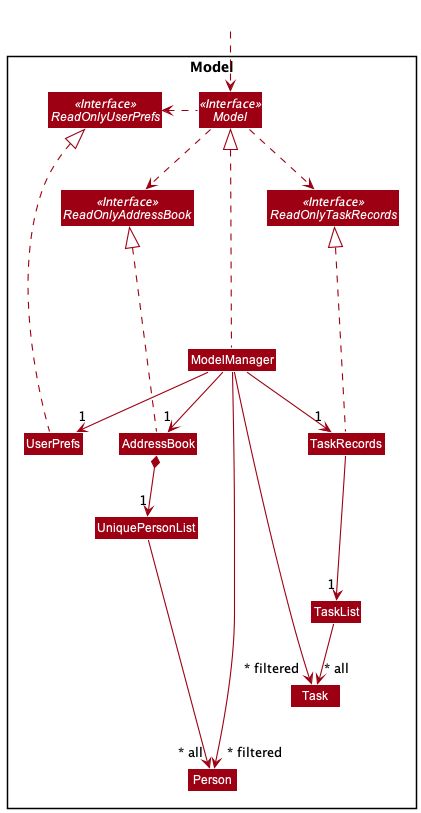

The diagram above was rendered by PlantUML. Its source (embedded in the PNG):
@startuml
!include style.puml
skinparam arrowThickness 1.1
skinparam arrowColor MODEL_COLOR
skinparam classBackgroundColor MODEL_COLOR

Package Model <<Rectangle>>{
Interface Model <<Interface>>
Interface ReadOnlyUserPrefs <<Interface>>
Interface ReadOnlyAddressBook <<Interface>>
Interface ReadOnlyTaskRecords <<Interface>>

Class ModelManager
Class UserPrefs
Class AddressBook
Class TaskRecords

Class UniquePersonList
Class Person

Class TaskList
Class Task
}

Class HiddenOutside #FFFFFF
HiddenOutside ..> Model
Model .left......> ReadOnlyUserPrefs
Model ..> ReadOnlyAddressBook
Model .right.> ReadOnlyTaskRecords

AddressBook .up.|> ReadOnlyAddressBook
TaskRecords .up.|> ReadOnlyTaskRecords
UserPrefs .up.|> ReadOnlyUserPrefs

ModelManager .up...|> Model
ModelManager --> "1" AddressBook
ModelManager --> "1" UserPrefs
ModelManager --> "1" TaskRecords


AddressBook *--> "1" UniquePersonList
UniquePersonList ----> "~* all" Person
TaskRecords -> "1" TaskList
TaskList  --> "~* all" Task

ModelManager ----> "~* filtered" Person
ModelManager -----> "~* filtered" Task

ReadOnlyUserPrefs -right[hidden]- ReadOnlyAddressBook
ReadOnlyAddressBook -right[hidden]- ReadOnlyTaskRecords
@enduml